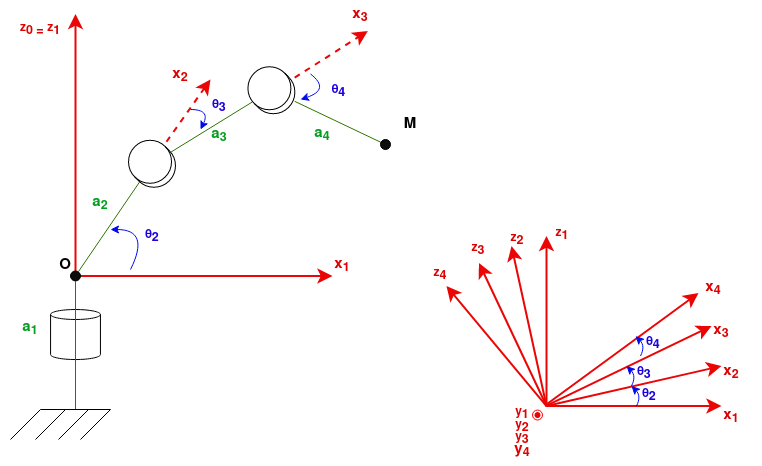

The diagram above was exported from draw.io. Its source (the exported page's mxGraphModel, read from the mxfile embedded in the PNG):
<mxGraphModel dx="33" dy="761" grid="1" gridSize="10" guides="1" tooltips="1" connect="1" arrows="1" fold="1" page="1" pageScale="1" pageWidth="827" pageHeight="1169" math="0" shadow="0">
  <root>
    <mxCell id="0" />
    <mxCell id="1" parent="0" />
    <mxCell id="FLPA2IYpirZjQdBNPpxb-62" value="&lt;font color=&quot;#de0202&quot;&gt;&lt;b&gt;y&lt;/b&gt;&lt;/font&gt;&lt;b&gt;&lt;font style=&quot;font-size: 15px;&quot; color=&quot;#de0202&quot;&gt;&lt;sub&gt;3&lt;/sub&gt;&lt;/font&gt;&lt;/b&gt;" style="text;html=1;strokeColor=none;fillColor=none;align=center;verticalAlign=middle;whiteSpace=wrap;rounded=0;" parent="1" vertex="1">
      <mxGeometry x="2402" y="692.53" width="60" height="30" as="geometry" />
    </mxCell>
    <mxCell id="FLPA2IYpirZjQdBNPpxb-96" value="&lt;font color=&quot;#de0202&quot;&gt;&lt;b&gt;y&lt;/b&gt;&lt;/font&gt;&lt;b&gt;&lt;font style=&quot;font-size: 15px;&quot; color=&quot;#de0202&quot;&gt;&lt;sub&gt;1&lt;/sub&gt;&lt;/font&gt;&lt;/b&gt;" style="text;html=1;strokeColor=none;fillColor=none;align=center;verticalAlign=middle;whiteSpace=wrap;rounded=0;" parent="1" vertex="1">
      <mxGeometry x="2402" y="667.53" width="60" height="30" as="geometry" />
    </mxCell>
    <mxCell id="3SukF7sWi5VRLqSVrFtW-57" value="" style="endArrow=classic;html=1;rounded=0;strokeColor=#eb0505;endSize=9;startSize=10;jumpSize=15;strokeWidth=2;dashed=1;exitX=0;exitY=0;exitDx=0;exitDy=21.46488203923269;exitPerimeter=0;entryX=0.622;entryY=1.002;entryDx=0;entryDy=0;entryPerimeter=0;" edge="1" parent="1" source="3SukF7sWi5VRLqSVrFtW-49" target="3SukF7sWi5VRLqSVrFtW-56">
      <mxGeometry width="50" height="50" relative="1" as="geometry">
        <mxPoint x="2159.12" y="376.01" as="sourcePoint" />
        <mxPoint x="2231.12" y="275.01" as="targetPoint" />
      </mxGeometry>
    </mxCell>
    <mxCell id="3SukF7sWi5VRLqSVrFtW-27" value="" style="endArrow=classic;html=1;rounded=0;strokeColor=#eb0505;endSize=9;startSize=10;jumpSize=15;strokeWidth=2;dashed=1;exitX=0;exitY=1;exitDx=0;exitDy=-21.46488203923269;exitPerimeter=0;" edge="1" parent="1" source="3SukF7sWi5VRLqSVrFtW-12">
      <mxGeometry width="50" height="50" relative="1" as="geometry">
        <mxPoint x="1982.6411463930685" y="543.0433320930981" as="sourcePoint" />
        <mxPoint x="2120" y="350" as="targetPoint" />
      </mxGeometry>
    </mxCell>
    <mxCell id="3SukF7sWi5VRLqSVrFtW-20" value="" style="shape=cylinder3;whiteSpace=wrap;html=1;boundedLbl=1;backgroundOutline=1;size=5;rotation=0;" vertex="1" parent="1">
      <mxGeometry x="1960.07" y="580" width="49.87" height="50.05" as="geometry" />
    </mxCell>
    <mxCell id="FLPA2IYpirZjQdBNPpxb-49" value="" style="endArrow=classic;html=1;rounded=0;strokeColor=#eb0505;endSize=9;startSize=10;jumpSize=15;strokeWidth=2;exitX=1;exitY=0.5;exitDx=0;exitDy=0;" parent="1" edge="1">
      <mxGeometry width="50" height="50" relative="1" as="geometry">
        <mxPoint x="2456" y="676.53" as="sourcePoint" />
        <mxPoint x="2631" y="676.53" as="targetPoint" />
      </mxGeometry>
    </mxCell>
    <mxCell id="FLPA2IYpirZjQdBNPpxb-50" value="" style="endArrow=classic;html=1;rounded=0;strokeColor=#eb0505;endSize=9;startSize=10;jumpSize=15;strokeWidth=2;exitX=1;exitY=0.5;exitDx=0;exitDy=0;" parent="1" edge="1">
      <mxGeometry width="50" height="50" relative="1" as="geometry">
        <mxPoint x="2456" y="676.53" as="sourcePoint" />
        <mxPoint x="2631" y="636.53" as="targetPoint" />
      </mxGeometry>
    </mxCell>
    <mxCell id="FLPA2IYpirZjQdBNPpxb-51" value="&lt;b style=&quot;&quot;&gt;&lt;font color=&quot;#1c02de&quot;&gt;θ&lt;span style=&quot;font-size: 15px;&quot;&gt;&lt;sub style=&quot;&quot;&gt;2&lt;/sub&gt;&lt;/span&gt;&lt;/font&gt;&lt;/b&gt;" style="text;html=1;strokeColor=none;fillColor=none;align=center;verticalAlign=middle;whiteSpace=wrap;rounded=0;" parent="1" vertex="1">
      <mxGeometry x="2529" y="649.53" width="60" height="30" as="geometry" />
    </mxCell>
    <mxCell id="FLPA2IYpirZjQdBNPpxb-52" value="" style="curved=1;endArrow=classic;html=1;rounded=0;strokeColor=#020aed;" parent="1" edge="1">
      <mxGeometry width="50" height="50" relative="1" as="geometry">
        <mxPoint x="2546" y="676.53" as="sourcePoint" />
        <mxPoint x="2541" y="656.53" as="targetPoint" />
        <Array as="points">
          <mxPoint x="2551" y="666.53" />
        </Array>
      </mxGeometry>
    </mxCell>
    <mxCell id="FLPA2IYpirZjQdBNPpxb-53" value="&lt;b&gt;&lt;font color=&quot;#de0202&quot; style=&quot;font-size: 15px;&quot;&gt;x&lt;sub&gt;2&lt;/sub&gt;&lt;/font&gt;&lt;/b&gt;" style="text;html=1;strokeColor=none;fillColor=none;align=center;verticalAlign=middle;whiteSpace=wrap;rounded=0;" parent="1" vertex="1">
      <mxGeometry x="2611" y="627.53" width="60" height="30" as="geometry" />
    </mxCell>
    <mxCell id="FLPA2IYpirZjQdBNPpxb-54" value="&lt;b&gt;&lt;font color=&quot;#de0202&quot; style=&quot;font-size: 15px;&quot;&gt;x&lt;sub&gt;3&lt;/sub&gt;&lt;/font&gt;&lt;/b&gt;" style="text;html=1;strokeColor=none;fillColor=none;align=center;verticalAlign=middle;whiteSpace=wrap;rounded=0;" parent="1" vertex="1">
      <mxGeometry x="2601" y="586.53" width="60" height="30" as="geometry" />
    </mxCell>
    <mxCell id="FLPA2IYpirZjQdBNPpxb-55" value="" style="endArrow=classic;html=1;rounded=0;strokeColor=#eb0505;endSize=9;startSize=10;jumpSize=15;strokeWidth=2;" parent="1" edge="1">
      <mxGeometry width="50" height="50" relative="1" as="geometry">
        <mxPoint x="2456" y="676.53" as="sourcePoint" />
        <mxPoint x="2456" y="506.53" as="targetPoint" />
      </mxGeometry>
    </mxCell>
    <mxCell id="FLPA2IYpirZjQdBNPpxb-56" value="" style="endArrow=classic;html=1;rounded=0;strokeColor=#eb0505;endSize=9;startSize=10;jumpSize=15;strokeWidth=2;" parent="1" edge="1">
      <mxGeometry width="50" height="50" relative="1" as="geometry">
        <mxPoint x="2456" y="676.53" as="sourcePoint" />
        <mxPoint x="2421" y="516.53" as="targetPoint" />
      </mxGeometry>
    </mxCell>
    <mxCell id="FLPA2IYpirZjQdBNPpxb-57" value="&lt;font color=&quot;#de0202&quot;&gt;&lt;b&gt;z&lt;/b&gt;&lt;/font&gt;&lt;b&gt;&lt;font style=&quot;font-size: 15px;&quot; color=&quot;#de0202&quot;&gt;&lt;sub&gt;2&lt;/sub&gt;&lt;/font&gt;&lt;/b&gt;" style="text;html=1;strokeColor=none;fillColor=none;align=center;verticalAlign=middle;whiteSpace=wrap;rounded=0;" parent="1" vertex="1">
      <mxGeometry x="2397" y="493.53" width="60" height="30" as="geometry" />
    </mxCell>
    <mxCell id="FLPA2IYpirZjQdBNPpxb-58" value="&lt;font color=&quot;#de0202&quot;&gt;&lt;b&gt;z&lt;/b&gt;&lt;/font&gt;&lt;b&gt;&lt;font style=&quot;font-size: 15px;&quot; color=&quot;#de0202&quot;&gt;&lt;sub&gt;1&lt;/sub&gt;&lt;/font&gt;&lt;/b&gt;" style="text;html=1;strokeColor=none;fillColor=none;align=center;verticalAlign=middle;whiteSpace=wrap;rounded=0;" parent="1" vertex="1">
      <mxGeometry x="2442" y="488.53" width="60" height="30" as="geometry" />
    </mxCell>
    <mxCell id="FLPA2IYpirZjQdBNPpxb-59" value="" style="ellipse;whiteSpace=wrap;html=1;aspect=fixed;strokeColor=#FF0000;" parent="1" vertex="1">
      <mxGeometry x="2442" y="680.53" width="10" height="10" as="geometry" />
    </mxCell>
    <mxCell id="FLPA2IYpirZjQdBNPpxb-60" value="" style="shape=waypoint;sketch=0;fillStyle=solid;size=6;pointerEvents=1;points=[];fillColor=none;resizable=0;rotatable=0;perimeter=centerPerimeter;snapToPoint=1;strokeColor=#e70404;" parent="1" vertex="1">
      <mxGeometry x="2437" y="675.53" width="20" height="20" as="geometry" />
    </mxCell>
    <mxCell id="FLPA2IYpirZjQdBNPpxb-61" value="&lt;font color=&quot;#de0202&quot;&gt;&lt;b&gt;y&lt;/b&gt;&lt;/font&gt;&lt;b&gt;&lt;font style=&quot;font-size: 15px;&quot; color=&quot;#de0202&quot;&gt;&lt;sub&gt;2&lt;/sub&gt;&lt;/font&gt;&lt;/b&gt;" style="text;html=1;strokeColor=none;fillColor=none;align=center;verticalAlign=middle;whiteSpace=wrap;rounded=0;" parent="1" vertex="1">
      <mxGeometry x="2402" y="680.53" width="60" height="30" as="geometry" />
    </mxCell>
    <mxCell id="FLPA2IYpirZjQdBNPpxb-75" value="&lt;b&gt;&lt;font style=&quot;font-size: 15px;&quot; color=&quot;#049f1e&quot;&gt;a&lt;sub&gt;1&lt;/sub&gt;&lt;/font&gt;&lt;/b&gt;" style="text;html=1;strokeColor=none;fillColor=none;align=center;verticalAlign=middle;whiteSpace=wrap;rounded=0;" parent="1" vertex="1">
      <mxGeometry x="1910.0000000000002" y="584" width="60" height="30" as="geometry" />
    </mxCell>
    <mxCell id="FLPA2IYpirZjQdBNPpxb-93" value="" style="endArrow=classic;html=1;rounded=0;strokeColor=#eb0505;endSize=9;startSize=10;jumpSize=15;strokeWidth=2;" parent="1" edge="1">
      <mxGeometry width="50" height="50" relative="1" as="geometry">
        <mxPoint x="2455" y="676.53" as="sourcePoint" />
        <mxPoint x="2621" y="596.53" as="targetPoint" />
      </mxGeometry>
    </mxCell>
    <mxCell id="FLPA2IYpirZjQdBNPpxb-94" value="&lt;b style=&quot;&quot;&gt;&lt;font color=&quot;#1c02de&quot;&gt;θ&lt;span style=&quot;font-size: 15px;&quot;&gt;&lt;sub style=&quot;&quot;&gt;3&lt;/sub&gt;&lt;/span&gt;&lt;/font&gt;&lt;/b&gt;" style="text;html=1;strokeColor=none;fillColor=none;align=center;verticalAlign=middle;whiteSpace=wrap;rounded=0;" parent="1" vertex="1">
      <mxGeometry x="2524" y="627.53" width="60" height="30" as="geometry" />
    </mxCell>
    <mxCell id="FLPA2IYpirZjQdBNPpxb-95" value="" style="curved=1;endArrow=classic;html=1;rounded=0;strokeColor=#020aed;" parent="1" edge="1">
      <mxGeometry width="50" height="50" relative="1" as="geometry">
        <mxPoint x="2541" y="656.53" as="sourcePoint" />
        <mxPoint x="2536" y="636.53" as="targetPoint" />
        <Array as="points">
          <mxPoint x="2546" y="646.53" />
        </Array>
      </mxGeometry>
    </mxCell>
    <mxCell id="FLPA2IYpirZjQdBNPpxb-97" value="&lt;b&gt;&lt;font color=&quot;#de0202&quot; style=&quot;font-size: 15px;&quot;&gt;x&lt;sub&gt;1&lt;/sub&gt;&lt;/font&gt;&lt;/b&gt;" style="text;html=1;strokeColor=none;fillColor=none;align=center;verticalAlign=middle;whiteSpace=wrap;rounded=0;" parent="1" vertex="1">
      <mxGeometry x="2611" y="671.53" width="60" height="30" as="geometry" />
    </mxCell>
    <mxCell id="3SukF7sWi5VRLqSVrFtW-1" value="&lt;b&gt;&lt;font style=&quot;font-size: 15px;&quot;&gt;O&lt;/font&gt;&lt;/b&gt;" style="text;html=1;strokeColor=none;fillColor=none;align=center;verticalAlign=middle;whiteSpace=wrap;rounded=0;" vertex="1" parent="1">
      <mxGeometry x="1945" y="521.47" width="60" height="30" as="geometry" />
    </mxCell>
    <mxCell id="3SukF7sWi5VRLqSVrFtW-2" value="" style="endArrow=classic;html=1;rounded=0;strokeColor=#eb0505;endSize=9;startSize=10;jumpSize=15;strokeWidth=2;" edge="1" parent="1" source="3SukF7sWi5VRLqSVrFtW-8">
      <mxGeometry width="50" height="50" relative="1" as="geometry">
        <mxPoint x="2167" y="546.47" as="sourcePoint" />
        <mxPoint x="2242" y="546.47" as="targetPoint" />
      </mxGeometry>
    </mxCell>
    <mxCell id="3SukF7sWi5VRLqSVrFtW-3" value="" style="endArrow=classic;html=1;rounded=0;strokeColor=#eb0505;endSize=9;startSize=10;jumpSize=15;strokeWidth=2;" edge="1" parent="1" source="3SukF7sWi5VRLqSVrFtW-8">
      <mxGeometry width="50" height="50" relative="1" as="geometry">
        <mxPoint x="1985" y="344.47" as="sourcePoint" />
        <mxPoint x="1985" y="284.47" as="targetPoint" />
      </mxGeometry>
    </mxCell>
    <mxCell id="3SukF7sWi5VRLqSVrFtW-4" value="&lt;b&gt;&lt;font style=&quot;font-size: 15px;&quot; color=&quot;#de0202&quot;&gt;x&lt;sub&gt;1&lt;/sub&gt;&lt;/font&gt;&lt;/b&gt;" style="text;html=1;strokeColor=none;fillColor=none;align=center;verticalAlign=middle;whiteSpace=wrap;rounded=0;" vertex="1" parent="1">
      <mxGeometry x="2222" y="521.47" width="60" height="30" as="geometry" />
    </mxCell>
    <mxCell id="3SukF7sWi5VRLqSVrFtW-5" value="&lt;font color=&quot;#de0202&quot;&gt;&lt;b&gt;z&lt;/b&gt;&lt;/font&gt;&lt;b&gt;&lt;font style=&quot;font-size: 15px;&quot; color=&quot;#de0202&quot;&gt;&lt;sub&gt;0 = &lt;/sub&gt;&lt;/font&gt;&lt;/b&gt;&lt;font color=&quot;#de0202&quot;&gt;&lt;b&gt;z&lt;/b&gt;&lt;/font&gt;&lt;b&gt;&lt;font style=&quot;font-size: 15px;&quot; color=&quot;#de0202&quot;&gt;&lt;sub&gt;1&lt;/sub&gt;&lt;/font&gt;&lt;/b&gt;" style="text;html=1;strokeColor=none;fillColor=none;align=center;verticalAlign=middle;whiteSpace=wrap;rounded=0;" vertex="1" parent="1">
      <mxGeometry x="1920" y="284.47" width="60" height="30" as="geometry" />
    </mxCell>
    <mxCell id="3SukF7sWi5VRLqSVrFtW-8" value="" style="ellipse;whiteSpace=wrap;html=1;aspect=fixed;gradientColor=none;fillColor=#0d0d0d;" vertex="1" parent="1">
      <mxGeometry x="1980" y="541.47" width="10" height="10" as="geometry" />
    </mxCell>
    <mxCell id="3SukF7sWi5VRLqSVrFtW-10" value="" style="endArrow=none;html=1;rounded=0;fillColor=#60a917;strokeColor=#2D7600;" edge="1" parent="1" source="3SukF7sWi5VRLqSVrFtW-8" target="3SukF7sWi5VRLqSVrFtW-12">
      <mxGeometry width="50" height="50" relative="1" as="geometry">
        <mxPoint x="2074.41" y="511.47" as="sourcePoint" />
        <mxPoint x="2057" y="451.47" as="targetPoint" />
      </mxGeometry>
    </mxCell>
    <mxCell id="3SukF7sWi5VRLqSVrFtW-12" value="" style="shape=cylinder3;whiteSpace=wrap;html=1;boundedLbl=1;backgroundOutline=1;size=21.46488203923269;rotation=-45;" vertex="1" parent="1">
      <mxGeometry x="2040" y="410" width="43" height="48.53" as="geometry" />
    </mxCell>
    <mxCell id="3SukF7sWi5VRLqSVrFtW-13" value="" style="endArrow=none;html=1;rounded=0;fillColor=#60a917;strokeColor=#2D7600;" edge="1" target="3SukF7sWi5VRLqSVrFtW-49" parent="1" source="3SukF7sWi5VRLqSVrFtW-12">
      <mxGeometry width="50" height="50" relative="1" as="geometry">
        <mxPoint x="2061.4" y="473.47" as="sourcePoint" />
        <mxPoint x="2199.620358116117" y="426.50462936357894" as="targetPoint" />
      </mxGeometry>
    </mxCell>
    <mxCell id="3SukF7sWi5VRLqSVrFtW-17" value="" style="endArrow=none;html=1;rounded=0;fillColor=#60a917;strokeColor=#2D7600;" edge="1" parent="1" target="3SukF7sWi5VRLqSVrFtW-23" source="3SukF7sWi5VRLqSVrFtW-49">
      <mxGeometry width="50" height="50" relative="1" as="geometry">
        <mxPoint x="2242.0530940032068" y="412.368822755745" as="sourcePoint" />
        <mxPoint x="2264.068120234303" y="394.38098767471365" as="targetPoint" />
      </mxGeometry>
    </mxCell>
    <mxCell id="3SukF7sWi5VRLqSVrFtW-22" value="&lt;b&gt;&lt;font style=&quot;font-size: 15px;&quot;&gt;M&lt;/font&gt;&lt;/b&gt;" style="text;html=1;strokeColor=none;fillColor=none;align=center;verticalAlign=middle;whiteSpace=wrap;rounded=0;" vertex="1" parent="1">
      <mxGeometry x="2290" y="380" width="60" height="30" as="geometry" />
    </mxCell>
    <mxCell id="3SukF7sWi5VRLqSVrFtW-23" value="" style="ellipse;whiteSpace=wrap;html=1;aspect=fixed;gradientColor=none;fillColor=#0d0d0d;" vertex="1" parent="1">
      <mxGeometry x="2290" y="410" width="10" height="10" as="geometry" />
    </mxCell>
    <mxCell id="3SukF7sWi5VRLqSVrFtW-25" value="&lt;b style=&quot;&quot;&gt;&lt;font color=&quot;#1c02de&quot;&gt;θ&lt;span style=&quot;font-size: 15px;&quot;&gt;&lt;sub style=&quot;&quot;&gt;2&lt;/sub&gt;&lt;/span&gt;&lt;/font&gt;&lt;/b&gt;" style="text;html=1;strokeColor=none;fillColor=none;align=center;verticalAlign=middle;whiteSpace=wrap;rounded=0;" vertex="1" parent="1">
      <mxGeometry x="2031.5" y="491.47" width="60" height="30" as="geometry" />
    </mxCell>
    <mxCell id="3SukF7sWi5VRLqSVrFtW-26" value="" style="curved=1;endArrow=classic;html=1;rounded=0;strokeColor=#020aed;" edge="1" parent="1">
      <mxGeometry width="50" height="50" relative="1" as="geometry">
        <mxPoint x="2040" y="540" as="sourcePoint" />
        <mxPoint x="2020" y="500" as="targetPoint" />
        <Array as="points">
          <mxPoint x="2060" y="500" />
        </Array>
      </mxGeometry>
    </mxCell>
    <mxCell id="3SukF7sWi5VRLqSVrFtW-28" value="&lt;b&gt;&lt;font style=&quot;font-size: 15px;&quot; color=&quot;#de0202&quot;&gt;x&lt;sub&gt;2&lt;/sub&gt;&lt;/font&gt;&lt;/b&gt;" style="text;html=1;strokeColor=none;fillColor=none;align=center;verticalAlign=middle;whiteSpace=wrap;rounded=0;" vertex="1" parent="1">
      <mxGeometry x="2060" y="331.47" width="60" height="30" as="geometry" />
    </mxCell>
    <mxCell id="3SukF7sWi5VRLqSVrFtW-49" value="" style="shape=cylinder3;whiteSpace=wrap;html=1;boundedLbl=1;backgroundOutline=1;size=21.46488203923269;rotation=-45;" vertex="1" parent="1">
      <mxGeometry x="2159.4" y="336.47" width="43" height="48.53" as="geometry" />
    </mxCell>
    <mxCell id="3SukF7sWi5VRLqSVrFtW-52" value="" style="curved=1;endArrow=classic;html=1;rounded=0;strokeColor=#020aed;" edge="1" parent="1">
      <mxGeometry width="50" height="50" relative="1" as="geometry">
        <mxPoint x="2100" y="380" as="sourcePoint" />
        <mxPoint x="2110" y="400" as="targetPoint" />
        <Array as="points">
          <mxPoint x="2120" y="380" />
        </Array>
      </mxGeometry>
    </mxCell>
    <mxCell id="3SukF7sWi5VRLqSVrFtW-53" value="&lt;b style=&quot;&quot;&gt;&lt;font color=&quot;#1c02de&quot;&gt;θ&lt;span style=&quot;font-size: 15px;&quot;&gt;&lt;sub style=&quot;&quot;&gt;3&lt;/sub&gt;&lt;/span&gt;&lt;/font&gt;&lt;/b&gt;" style="text;html=1;strokeColor=none;fillColor=none;align=center;verticalAlign=middle;whiteSpace=wrap;rounded=0;" vertex="1" parent="1">
      <mxGeometry x="2099.4" y="361.47" width="60" height="30" as="geometry" />
    </mxCell>
    <mxCell id="3SukF7sWi5VRLqSVrFtW-55" value="&lt;b style=&quot;&quot;&gt;&lt;font color=&quot;#1c02de&quot;&gt;θ&lt;span style=&quot;font-size: 15px;&quot;&gt;&lt;sub style=&quot;&quot;&gt;4&lt;/sub&gt;&lt;/span&gt;&lt;/font&gt;&lt;/b&gt;" style="text;html=1;strokeColor=none;fillColor=none;align=center;verticalAlign=middle;whiteSpace=wrap;rounded=0;" vertex="1" parent="1">
      <mxGeometry x="2222" y="345.73" width="53" height="30" as="geometry" />
    </mxCell>
    <mxCell id="3SukF7sWi5VRLqSVrFtW-56" value="&lt;b&gt;&lt;font style=&quot;font-size: 15px;&quot; color=&quot;#de0202&quot;&gt;x&lt;sub&gt;3&lt;/sub&gt;&lt;/font&gt;&lt;/b&gt;" style="text;html=1;strokeColor=none;fillColor=none;align=center;verticalAlign=middle;whiteSpace=wrap;rounded=0;" vertex="1" parent="1">
      <mxGeometry x="2240" y="271.47" width="60" height="30" as="geometry" />
    </mxCell>
    <mxCell id="3SukF7sWi5VRLqSVrFtW-58" value="" style="curved=1;endArrow=classic;html=1;rounded=0;strokeColor=#020aed;" edge="1" parent="1">
      <mxGeometry width="50" height="50" relative="1" as="geometry">
        <mxPoint x="2220" y="344.46999999999997" as="sourcePoint" />
        <mxPoint x="2210" y="370" as="targetPoint" />
        <Array as="points">
          <mxPoint x="2240" y="360" />
        </Array>
      </mxGeometry>
    </mxCell>
    <mxCell id="3SukF7sWi5VRLqSVrFtW-60" value="" style="endArrow=none;html=1;rounded=0;fillColor=#60a917;strokeColor=#2D7600;" edge="1" parent="1" target="3SukF7sWi5VRLqSVrFtW-8">
      <mxGeometry width="50" height="50" relative="1" as="geometry">
        <mxPoint x="1985" y="680" as="sourcePoint" />
        <mxPoint x="1984.812631697407" y="551.4664880691478" as="targetPoint" />
      </mxGeometry>
    </mxCell>
    <mxCell id="3SukF7sWi5VRLqSVrFtW-61" value="" style="endArrow=none;html=1;rounded=0;" edge="1" parent="1">
      <mxGeometry width="50" height="50" relative="1" as="geometry">
        <mxPoint x="2020" y="680" as="sourcePoint" />
        <mxPoint x="1950" y="680" as="targetPoint" />
      </mxGeometry>
    </mxCell>
    <mxCell id="3SukF7sWi5VRLqSVrFtW-62" value="" style="endArrow=none;html=1;rounded=0;" edge="1" parent="1">
      <mxGeometry width="50" height="50" relative="1" as="geometry">
        <mxPoint x="1975" y="680" as="sourcePoint" />
        <mxPoint x="1945" y="710" as="targetPoint" />
      </mxGeometry>
    </mxCell>
    <mxCell id="3SukF7sWi5VRLqSVrFtW-63" value="" style="endArrow=none;html=1;rounded=0;" edge="1" parent="1">
      <mxGeometry width="50" height="50" relative="1" as="geometry">
        <mxPoint x="1998" y="680" as="sourcePoint" />
        <mxPoint x="1968" y="710" as="targetPoint" />
      </mxGeometry>
    </mxCell>
    <mxCell id="3SukF7sWi5VRLqSVrFtW-64" value="" style="endArrow=none;html=1;rounded=0;" edge="1" parent="1">
      <mxGeometry width="50" height="50" relative="1" as="geometry">
        <mxPoint x="2020" y="680" as="sourcePoint" />
        <mxPoint x="1990" y="710" as="targetPoint" />
      </mxGeometry>
    </mxCell>
    <mxCell id="3SukF7sWi5VRLqSVrFtW-65" value="" style="endArrow=none;html=1;rounded=0;" edge="1" parent="1">
      <mxGeometry width="50" height="50" relative="1" as="geometry">
        <mxPoint x="1950" y="680" as="sourcePoint" />
        <mxPoint x="1920" y="710" as="targetPoint" />
      </mxGeometry>
    </mxCell>
    <mxCell id="3SukF7sWi5VRLqSVrFtW-66" value="&lt;b&gt;&lt;font style=&quot;font-size: 15px;&quot; color=&quot;#049f1e&quot;&gt;a&lt;sub&gt;2&lt;/sub&gt;&lt;/font&gt;&lt;/b&gt;" style="text;html=1;strokeColor=none;fillColor=none;align=center;verticalAlign=middle;whiteSpace=wrap;rounded=0;" vertex="1" parent="1">
      <mxGeometry x="1980.0000000000002" y="458.53" width="60" height="30" as="geometry" />
    </mxCell>
    <mxCell id="3SukF7sWi5VRLqSVrFtW-67" value="&lt;b&gt;&lt;font style=&quot;font-size: 15px;&quot; color=&quot;#049f1e&quot;&gt;a&lt;sub&gt;3&lt;/sub&gt;&lt;/font&gt;&lt;/b&gt;" style="text;html=1;strokeColor=none;fillColor=none;align=center;verticalAlign=middle;whiteSpace=wrap;rounded=0;" vertex="1" parent="1">
      <mxGeometry x="2099.4" y="391.46999999999997" width="60" height="30" as="geometry" />
    </mxCell>
    <mxCell id="3SukF7sWi5VRLqSVrFtW-68" value="&lt;b&gt;&lt;font style=&quot;font-size: 15px;&quot; color=&quot;#049f1e&quot;&gt;a&lt;sub&gt;4&lt;/sub&gt;&lt;/font&gt;&lt;/b&gt;" style="text;html=1;strokeColor=none;fillColor=none;align=center;verticalAlign=middle;whiteSpace=wrap;rounded=0;" vertex="1" parent="1">
      <mxGeometry x="2202.4" y="389.99999999999994" width="60" height="30" as="geometry" />
    </mxCell>
    <mxCell id="3SukF7sWi5VRLqSVrFtW-69" value="" style="endArrow=classic;html=1;rounded=0;strokeColor=#eb0505;endSize=9;startSize=10;jumpSize=15;strokeWidth=2;" edge="1" parent="1">
      <mxGeometry width="50" height="50" relative="1" as="geometry">
        <mxPoint x="2455.1465517241377" y="675.53" as="sourcePoint" />
        <mxPoint x="2608" y="563.53" as="targetPoint" />
      </mxGeometry>
    </mxCell>
    <mxCell id="3SukF7sWi5VRLqSVrFtW-70" value="&lt;b&gt;&lt;font style=&quot;font-size: 15px;&quot; color=&quot;#de0202&quot;&gt;x&lt;sub&gt;4&lt;/sub&gt;&lt;/font&gt;&lt;/b&gt;" style="text;html=1;strokeColor=none;fillColor=none;align=center;verticalAlign=middle;whiteSpace=wrap;rounded=0;" vertex="1" parent="1">
      <mxGeometry x="2593" y="543.53" width="60" height="30" as="geometry" />
    </mxCell>
    <mxCell id="3SukF7sWi5VRLqSVrFtW-71" value="" style="curved=1;endArrow=classic;html=1;rounded=0;strokeColor=#020aed;" edge="1" parent="1">
      <mxGeometry width="50" height="50" relative="1" as="geometry">
        <mxPoint x="2550" y="626.53" as="sourcePoint" />
        <mxPoint x="2545" y="606.53" as="targetPoint" />
        <Array as="points">
          <mxPoint x="2555" y="616.53" />
        </Array>
      </mxGeometry>
    </mxCell>
    <mxCell id="3SukF7sWi5VRLqSVrFtW-72" value="&lt;b style=&quot;&quot;&gt;&lt;font color=&quot;#1c02de&quot;&gt;θ&lt;span style=&quot;font-size: 15px;&quot;&gt;&lt;sub style=&quot;&quot;&gt;4&lt;/sub&gt;&lt;/span&gt;&lt;/font&gt;&lt;/b&gt;" style="text;html=1;strokeColor=none;fillColor=none;align=center;verticalAlign=middle;whiteSpace=wrap;rounded=0;" vertex="1" parent="1">
      <mxGeometry x="2533" y="597.53" width="60" height="30" as="geometry" />
    </mxCell>
    <mxCell id="3SukF7sWi5VRLqSVrFtW-73" value="&lt;b&gt;&lt;font style=&quot;font-size: 15px;&quot; color=&quot;#de0202&quot;&gt;y&lt;sub&gt;4&lt;/sub&gt;&lt;/font&gt;&lt;/b&gt;" style="text;html=1;strokeColor=none;fillColor=none;align=center;verticalAlign=middle;whiteSpace=wrap;rounded=0;" vertex="1" parent="1">
      <mxGeometry x="2402" y="705.53" width="60" height="30" as="geometry" />
    </mxCell>
    <mxCell id="3SukF7sWi5VRLqSVrFtW-74" value="" style="endArrow=classic;html=1;rounded=0;strokeColor=#eb0505;endSize=9;startSize=10;jumpSize=15;strokeWidth=2;" edge="1" parent="1">
      <mxGeometry width="50" height="50" relative="1" as="geometry">
        <mxPoint x="2456" y="676.53" as="sourcePoint" />
        <mxPoint x="2388.5" y="533.53" as="targetPoint" />
      </mxGeometry>
    </mxCell>
    <mxCell id="3SukF7sWi5VRLqSVrFtW-75" value="" style="endArrow=classic;html=1;rounded=0;strokeColor=#eb0505;endSize=9;startSize=10;jumpSize=15;strokeWidth=2;" edge="1" parent="1">
      <mxGeometry width="50" height="50" relative="1" as="geometry">
        <mxPoint x="2456" y="676.53" as="sourcePoint" />
        <mxPoint x="2356" y="556.53" as="targetPoint" />
      </mxGeometry>
    </mxCell>
    <mxCell id="3SukF7sWi5VRLqSVrFtW-76" value="&lt;font color=&quot;#de0202&quot;&gt;&lt;b&gt;z&lt;/b&gt;&lt;/font&gt;&lt;b&gt;&lt;font style=&quot;font-size: 15px;&quot; color=&quot;#de0202&quot;&gt;&lt;sub&gt;3&lt;/sub&gt;&lt;/font&gt;&lt;/b&gt;" style="text;html=1;strokeColor=none;fillColor=none;align=center;verticalAlign=middle;whiteSpace=wrap;rounded=0;" vertex="1" parent="1">
      <mxGeometry x="2358" y="503.53" width="60" height="30" as="geometry" />
    </mxCell>
    <mxCell id="3SukF7sWi5VRLqSVrFtW-77" value="&lt;font color=&quot;#de0202&quot;&gt;&lt;b&gt;z&lt;/b&gt;&lt;/font&gt;&lt;b&gt;&lt;font style=&quot;font-size: 15px;&quot; color=&quot;#de0202&quot;&gt;&lt;sub&gt;4&lt;/sub&gt;&lt;/font&gt;&lt;/b&gt;" style="text;html=1;strokeColor=none;fillColor=none;align=center;verticalAlign=middle;whiteSpace=wrap;rounded=0;" vertex="1" parent="1">
      <mxGeometry x="2320" y="528.53" width="60" height="30" as="geometry" />
    </mxCell>
  </root>
</mxGraphModel>